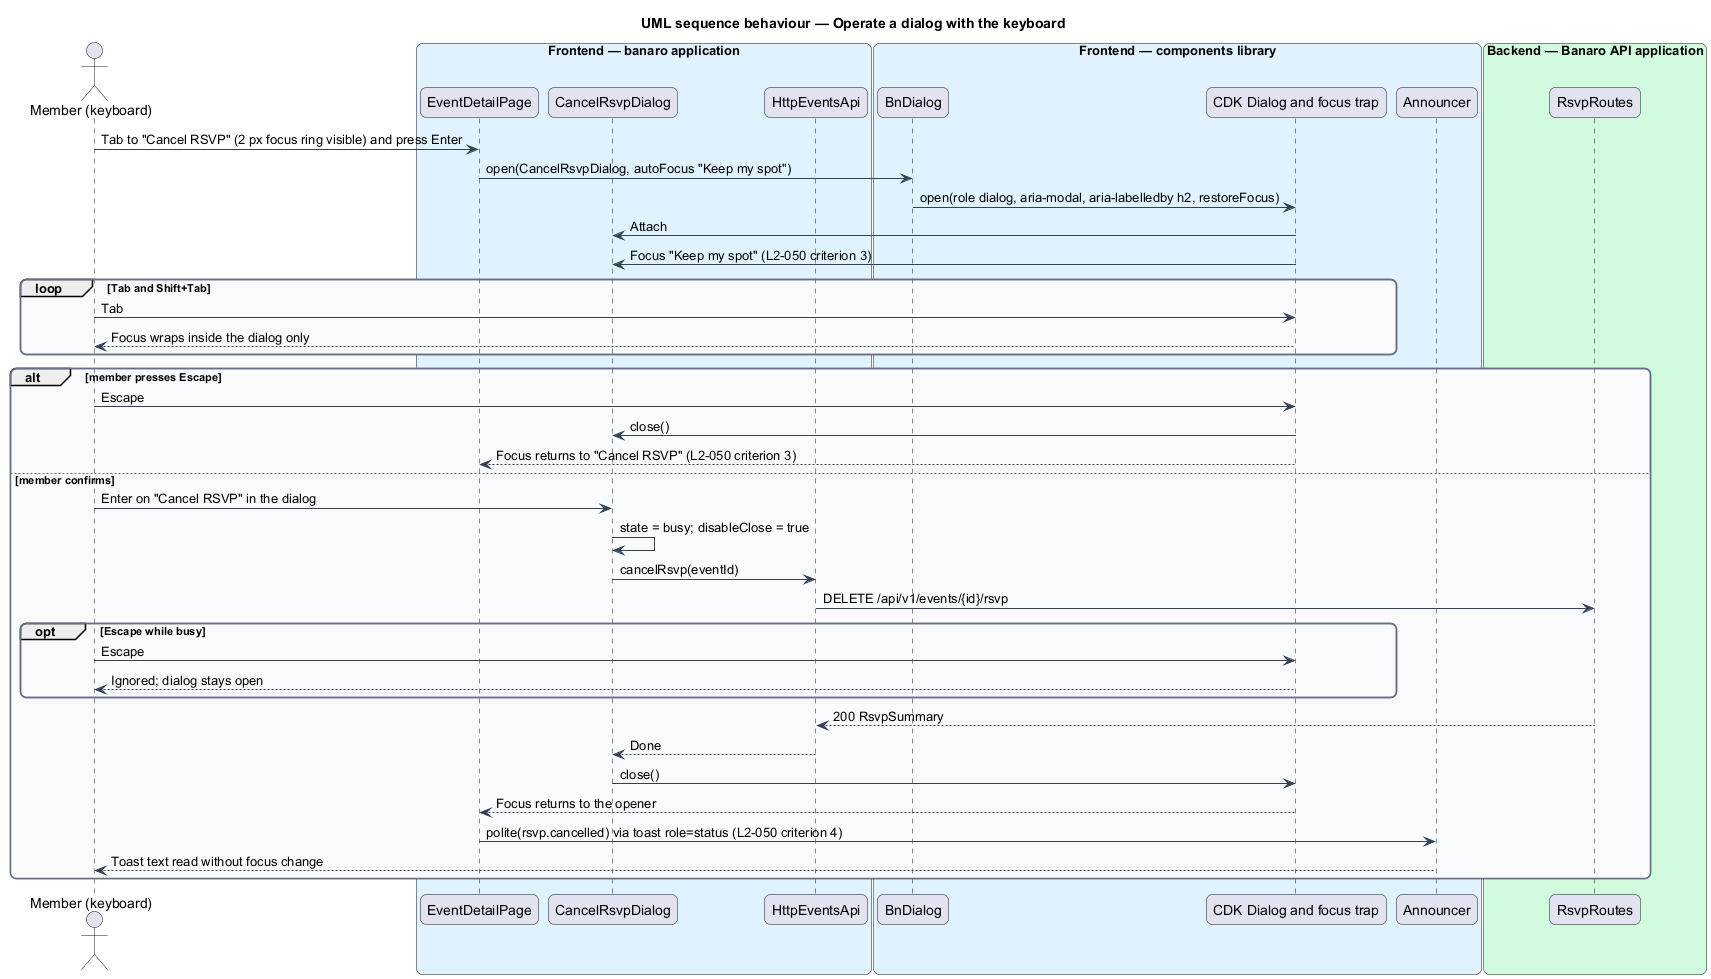

The diagram above was rendered by PlantUML. Its source (embedded in the PNG):
@startuml
title UML sequence behaviour — Operate a dialog with the keyboard
skinparam backgroundColor #FFFFFF
skinparam shadowing false
skinparam roundcorner 12
skinparam defaultFontName Arial
skinparam ArrowColor #344054
skinparam rectangle {
  BorderColor #344054
  FontColor #101828
}
skinparam package {
  BorderColor #667085
  FontColor #101828
  BackgroundColor #F9FAFB
}
actor "Member (keyboard)" as actor
box "Frontend — banaro application" #E0F2FE
  participant "EventDetailPage" as page
  participant "CancelRsvpDialog" as dialog
  participant "HttpEventsApi" as client
end box
box "Frontend — components library" #E0F2FE
  participant "BnDialog" as bn
  participant "CDK Dialog and focus trap" as cdk
  participant "Announcer" as announcer
end box
box "Backend — Banaro API application" #D1FADF
  participant "RsvpRoutes" as api
end box

actor -> page : Tab to "Cancel RSVP" (2 px focus ring visible) and press Enter
page -> bn : open(CancelRsvpDialog, autoFocus "Keep my spot")
bn -> cdk : open(role dialog, aria-modal, aria-labelledby h2, restoreFocus)
cdk -> dialog : Attach
cdk -> dialog : Focus "Keep my spot" (L2-050 criterion 3)
loop Tab and Shift+Tab
  actor -> cdk : Tab
  cdk --> actor : Focus wraps inside the dialog only
end
alt member presses Escape
  actor -> cdk : Escape
  cdk -> dialog : close()
  cdk --> page : Focus returns to "Cancel RSVP" (L2-050 criterion 3)
else member confirms
  actor -> dialog : Enter on "Cancel RSVP" in the dialog
  dialog -> dialog : state = busy; disableClose = true
  dialog -> client : cancelRsvp(eventId)
  client -> api : DELETE /api/v1/events/{id}/rsvp
  opt Escape while busy
    actor -> cdk : Escape
    cdk --> actor : Ignored; dialog stays open
  end
  api --> client : 200 RsvpSummary
  client --> dialog : Done
  dialog -> cdk : close()
  cdk --> page : Focus returns to the opener
  page -> announcer : polite(rsvp.cancelled) via toast role=status (L2-050 criterion 4)
  announcer --> actor : Toast text read without focus change
end
@enduml